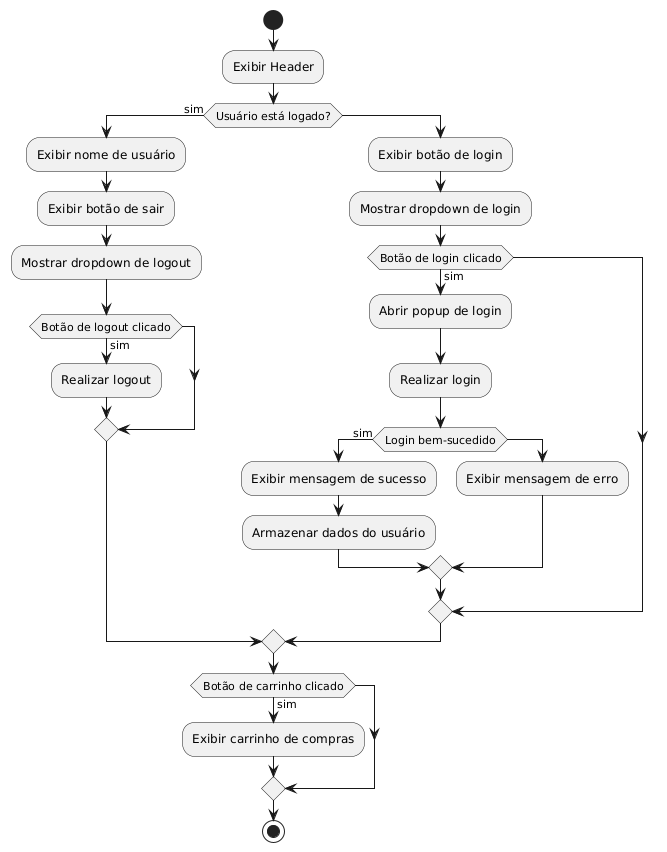

The diagram above was rendered by PlantUML. Its source (embedded in the PNG):
@startuml
start

:Exibir Header;

if (Usuário está logado?) then (sim)
  :Exibir nome de usuário;
  :Exibir botão de sair;
  :Mostrar dropdown de logout;
  if (Botão de logout clicado) then (sim)
    :Realizar logout;
  endif
else
  :Exibir botão de login;
  :Mostrar dropdown de login;
  if (Botão de login clicado) then (sim)
    :Abrir popup de login;
    :Realizar login;
    if (Login bem-sucedido) then (sim)
      :Exibir mensagem de sucesso;
      :Armazenar dados do usuário;
    else
      :Exibir mensagem de erro;
    endif
  endif
endif

if (Botão de carrinho clicado) then (sim)
  :Exibir carrinho de compras;
endif

stop
@enduml